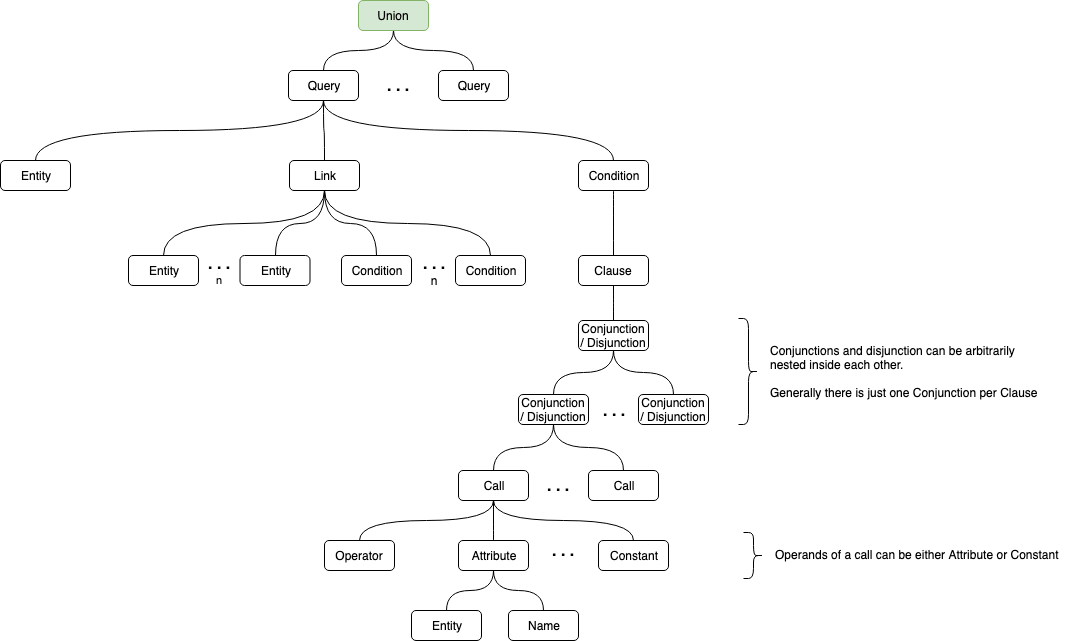

The diagram above was exported from draw.io. Its source (the exported page's mxGraphModel, read from the mxfile embedded in the PNG):
<mxGraphModel dx="1186" dy="875" grid="1" gridSize="10" guides="1" tooltips="1" connect="1" arrows="1" fold="1" page="1" pageScale="1" pageWidth="827" pageHeight="1169" math="0" shadow="0">
  <root>
    <mxCell id="0" />
    <mxCell id="1" parent="0" />
    <mxCell id="BVekG_xPt1sBwUVmcP93-33" style="edgeStyle=orthogonalEdgeStyle;rounded=0;orthogonalLoop=1;jettySize=auto;html=1;entryX=0.5;entryY=0;entryDx=0;entryDy=0;curved=1;endArrow=none;endFill=0;" edge="1" parent="1" source="BVekG_xPt1sBwUVmcP93-28" target="BVekG_xPt1sBwUVmcP93-30">
      <mxGeometry relative="1" as="geometry" />
    </mxCell>
    <mxCell id="BVekG_xPt1sBwUVmcP93-34" style="edgeStyle=orthogonalEdgeStyle;rounded=0;orthogonalLoop=1;jettySize=auto;html=1;entryX=0.5;entryY=0;entryDx=0;entryDy=0;exitX=0.5;exitY=1;exitDx=0;exitDy=0;curved=1;endArrow=none;endFill=0;" edge="1" parent="1" source="BVekG_xPt1sBwUVmcP93-28" target="BVekG_xPt1sBwUVmcP93-31">
      <mxGeometry relative="1" as="geometry" />
    </mxCell>
    <mxCell id="BVekG_xPt1sBwUVmcP93-28" value="Union" style="rounded=1;whiteSpace=wrap;html=1;fillColor=#d5e8d4;strokeColor=#82b366;" vertex="1" parent="1">
      <mxGeometry x="360" y="190" width="70" height="30" as="geometry" />
    </mxCell>
    <mxCell id="BVekG_xPt1sBwUVmcP93-32" value="&lt;b&gt;&lt;font style=&quot;font-size: 16px&quot;&gt;. . .&lt;/font&gt;&lt;/b&gt;" style="edgeStyle=orthogonalEdgeStyle;rounded=0;orthogonalLoop=1;jettySize=auto;html=1;endArrow=none;endFill=0;strokeColor=none;" edge="1" parent="1" source="BVekG_xPt1sBwUVmcP93-30" target="BVekG_xPt1sBwUVmcP93-31">
      <mxGeometry relative="1" as="geometry" />
    </mxCell>
    <mxCell id="BVekG_xPt1sBwUVmcP93-36" value="" style="edgeStyle=orthogonalEdgeStyle;curved=1;rounded=0;orthogonalLoop=1;jettySize=auto;html=1;endArrow=none;endFill=0;exitX=0.5;exitY=1;exitDx=0;exitDy=0;" edge="1" parent="1" source="BVekG_xPt1sBwUVmcP93-30" target="BVekG_xPt1sBwUVmcP93-35">
      <mxGeometry relative="1" as="geometry" />
    </mxCell>
    <mxCell id="BVekG_xPt1sBwUVmcP93-40" style="edgeStyle=orthogonalEdgeStyle;curved=1;rounded=0;orthogonalLoop=1;jettySize=auto;html=1;endArrow=none;endFill=0;" edge="1" parent="1" source="BVekG_xPt1sBwUVmcP93-30" target="BVekG_xPt1sBwUVmcP93-38">
      <mxGeometry relative="1" as="geometry" />
    </mxCell>
    <mxCell id="BVekG_xPt1sBwUVmcP93-43" style="edgeStyle=orthogonalEdgeStyle;curved=1;rounded=0;orthogonalLoop=1;jettySize=auto;html=1;endArrow=none;endFill=0;exitX=0.5;exitY=1;exitDx=0;exitDy=0;" edge="1" parent="1" source="BVekG_xPt1sBwUVmcP93-30" target="BVekG_xPt1sBwUVmcP93-41">
      <mxGeometry relative="1" as="geometry" />
    </mxCell>
    <mxCell id="BVekG_xPt1sBwUVmcP93-30" value="Query" style="rounded=1;whiteSpace=wrap;html=1;" vertex="1" parent="1">
      <mxGeometry x="290" y="260" width="70" height="30" as="geometry" />
    </mxCell>
    <mxCell id="BVekG_xPt1sBwUVmcP93-35" value="Entity" style="rounded=1;whiteSpace=wrap;html=1;" vertex="1" parent="1">
      <mxGeometry x="2" y="350" width="70" height="30" as="geometry" />
    </mxCell>
    <mxCell id="BVekG_xPt1sBwUVmcP93-47" style="edgeStyle=orthogonalEdgeStyle;curved=1;rounded=0;orthogonalLoop=1;jettySize=auto;html=1;exitX=0.5;exitY=1;exitDx=0;exitDy=0;entryX=0.5;entryY=0;entryDx=0;entryDy=0;endArrow=none;endFill=0;" edge="1" parent="1" source="BVekG_xPt1sBwUVmcP93-38" target="BVekG_xPt1sBwUVmcP93-46">
      <mxGeometry relative="1" as="geometry" />
    </mxCell>
    <mxCell id="BVekG_xPt1sBwUVmcP93-38" value="Link" style="rounded=1;whiteSpace=wrap;html=1;" vertex="1" parent="1">
      <mxGeometry x="291" y="350" width="70" height="30" as="geometry" />
    </mxCell>
    <mxCell id="BVekG_xPt1sBwUVmcP93-59" value="" style="edgeStyle=orthogonalEdgeStyle;curved=1;rounded=0;orthogonalLoop=1;jettySize=auto;html=1;endArrow=none;endFill=0;" edge="1" parent="1" source="BVekG_xPt1sBwUVmcP93-41" target="BVekG_xPt1sBwUVmcP93-58">
      <mxGeometry relative="1" as="geometry" />
    </mxCell>
    <mxCell id="BVekG_xPt1sBwUVmcP93-41" value="Condition" style="rounded=1;whiteSpace=wrap;html=1;" vertex="1" parent="1">
      <mxGeometry x="580" y="350" width="70" height="30" as="geometry" />
    </mxCell>
    <mxCell id="BVekG_xPt1sBwUVmcP93-61" value="" style="edgeStyle=orthogonalEdgeStyle;curved=1;rounded=0;orthogonalLoop=1;jettySize=auto;html=1;endArrow=none;endFill=0;" edge="1" parent="1" source="BVekG_xPt1sBwUVmcP93-58" target="BVekG_xPt1sBwUVmcP93-60">
      <mxGeometry relative="1" as="geometry" />
    </mxCell>
    <mxCell id="BVekG_xPt1sBwUVmcP93-58" value="Clause" style="rounded=1;whiteSpace=wrap;html=1;" vertex="1" parent="1">
      <mxGeometry x="580" y="445" width="70" height="30" as="geometry" />
    </mxCell>
    <mxCell id="BVekG_xPt1sBwUVmcP93-63" value="" style="edgeStyle=orthogonalEdgeStyle;curved=1;rounded=0;orthogonalLoop=1;jettySize=auto;html=1;endArrow=none;endFill=0;" edge="1" parent="1" source="BVekG_xPt1sBwUVmcP93-60" target="BVekG_xPt1sBwUVmcP93-62">
      <mxGeometry relative="1" as="geometry" />
    </mxCell>
    <mxCell id="BVekG_xPt1sBwUVmcP93-60" value="Conjunction / Disjunction" style="rounded=1;whiteSpace=wrap;html=1;" vertex="1" parent="1">
      <mxGeometry x="580" y="510" width="70" height="30" as="geometry" />
    </mxCell>
    <mxCell id="BVekG_xPt1sBwUVmcP93-65" value="" style="edgeStyle=orthogonalEdgeStyle;curved=1;rounded=0;orthogonalLoop=1;jettySize=auto;html=1;endArrow=none;endFill=0;strokeColor=none;" edge="1" parent="1" source="BVekG_xPt1sBwUVmcP93-62" target="BVekG_xPt1sBwUVmcP93-64">
      <mxGeometry relative="1" as="geometry" />
    </mxCell>
    <mxCell id="BVekG_xPt1sBwUVmcP93-67" value="&lt;font style=&quot;font-size: 16px&quot;&gt;&lt;b&gt;. . .&lt;/b&gt;&lt;/font&gt;" style="text;html=1;resizable=0;points=[];align=center;verticalAlign=middle;labelBackgroundColor=#ffffff;" vertex="1" connectable="0" parent="BVekG_xPt1sBwUVmcP93-65">
      <mxGeometry y="-1" relative="1" as="geometry">
        <mxPoint as="offset" />
      </mxGeometry>
    </mxCell>
    <mxCell id="BVekG_xPt1sBwUVmcP93-71" value="" style="edgeStyle=orthogonalEdgeStyle;curved=1;rounded=0;orthogonalLoop=1;jettySize=auto;html=1;endArrow=none;endFill=0;" edge="1" parent="1" source="BVekG_xPt1sBwUVmcP93-62" target="BVekG_xPt1sBwUVmcP93-70">
      <mxGeometry relative="1" as="geometry" />
    </mxCell>
    <mxCell id="BVekG_xPt1sBwUVmcP93-62" value="Conjunction / Disjunction" style="rounded=1;whiteSpace=wrap;html=1;" vertex="1" parent="1">
      <mxGeometry x="520" y="584" width="70" height="30" as="geometry" />
    </mxCell>
    <mxCell id="BVekG_xPt1sBwUVmcP93-73" value="&lt;b&gt;&lt;font style=&quot;font-size: 16px&quot;&gt;. . .&lt;/font&gt;&lt;/b&gt;" style="edgeStyle=orthogonalEdgeStyle;curved=1;rounded=0;orthogonalLoop=1;jettySize=auto;html=1;endArrow=none;endFill=0;strokeColor=none;" edge="1" parent="1" source="BVekG_xPt1sBwUVmcP93-70" target="BVekG_xPt1sBwUVmcP93-72">
      <mxGeometry relative="1" as="geometry" />
    </mxCell>
    <mxCell id="BVekG_xPt1sBwUVmcP93-76" value="" style="edgeStyle=orthogonalEdgeStyle;curved=1;rounded=0;orthogonalLoop=1;jettySize=auto;html=1;endArrow=none;endFill=0;exitX=0.5;exitY=1;exitDx=0;exitDy=0;" edge="1" parent="1" source="BVekG_xPt1sBwUVmcP93-70" target="BVekG_xPt1sBwUVmcP93-75">
      <mxGeometry relative="1" as="geometry" />
    </mxCell>
    <mxCell id="BVekG_xPt1sBwUVmcP93-70" value="Call" style="rounded=1;whiteSpace=wrap;html=1;" vertex="1" parent="1">
      <mxGeometry x="460" y="660" width="70" height="30" as="geometry" />
    </mxCell>
    <mxCell id="BVekG_xPt1sBwUVmcP93-75" value="Operator" style="rounded=1;whiteSpace=wrap;html=1;" vertex="1" parent="1">
      <mxGeometry x="326" y="730" width="70" height="30" as="geometry" />
    </mxCell>
    <mxCell id="BVekG_xPt1sBwUVmcP93-79" style="edgeStyle=orthogonalEdgeStyle;curved=1;rounded=0;orthogonalLoop=1;jettySize=auto;html=1;endArrow=none;endFill=0;" edge="1" parent="1" source="BVekG_xPt1sBwUVmcP93-77" target="BVekG_xPt1sBwUVmcP93-70">
      <mxGeometry relative="1" as="geometry" />
    </mxCell>
    <mxCell id="BVekG_xPt1sBwUVmcP93-81" value="&lt;b&gt;&lt;font style=&quot;font-size: 16px&quot;&gt;. . .&lt;/font&gt;&lt;/b&gt;" style="edgeStyle=orthogonalEdgeStyle;curved=1;rounded=0;orthogonalLoop=1;jettySize=auto;html=1;endArrow=none;endFill=0;strokeColor=none;" edge="1" parent="1" source="BVekG_xPt1sBwUVmcP93-77" target="BVekG_xPt1sBwUVmcP93-80">
      <mxGeometry y="5" relative="1" as="geometry">
        <mxPoint as="offset" />
      </mxGeometry>
    </mxCell>
    <mxCell id="BVekG_xPt1sBwUVmcP93-84" value="" style="edgeStyle=orthogonalEdgeStyle;curved=1;rounded=0;orthogonalLoop=1;jettySize=auto;html=1;endArrow=none;endFill=0;" edge="1" parent="1" source="BVekG_xPt1sBwUVmcP93-77" target="BVekG_xPt1sBwUVmcP93-83">
      <mxGeometry relative="1" as="geometry" />
    </mxCell>
    <mxCell id="BVekG_xPt1sBwUVmcP93-77" value="Attribute" style="rounded=1;whiteSpace=wrap;html=1;" vertex="1" parent="1">
      <mxGeometry x="460" y="730" width="70" height="30" as="geometry" />
    </mxCell>
    <mxCell id="BVekG_xPt1sBwUVmcP93-83" value="Entity" style="rounded=1;whiteSpace=wrap;html=1;" vertex="1" parent="1">
      <mxGeometry x="413" y="800" width="70" height="30" as="geometry" />
    </mxCell>
    <mxCell id="BVekG_xPt1sBwUVmcP93-89" style="edgeStyle=orthogonalEdgeStyle;curved=1;rounded=0;orthogonalLoop=1;jettySize=auto;html=1;endArrow=none;endFill=0;" edge="1" parent="1" source="BVekG_xPt1sBwUVmcP93-87" target="BVekG_xPt1sBwUVmcP93-77">
      <mxGeometry relative="1" as="geometry" />
    </mxCell>
    <mxCell id="BVekG_xPt1sBwUVmcP93-87" value="Name" style="rounded=1;whiteSpace=wrap;html=1;" vertex="1" parent="1">
      <mxGeometry x="510" y="800" width="70" height="30" as="geometry" />
    </mxCell>
    <mxCell id="BVekG_xPt1sBwUVmcP93-82" style="edgeStyle=orthogonalEdgeStyle;curved=1;rounded=0;orthogonalLoop=1;jettySize=auto;html=1;entryX=0.5;entryY=1;entryDx=0;entryDy=0;endArrow=none;endFill=0;exitX=0.5;exitY=0;exitDx=0;exitDy=0;" edge="1" parent="1" source="BVekG_xPt1sBwUVmcP93-80" target="BVekG_xPt1sBwUVmcP93-70">
      <mxGeometry relative="1" as="geometry" />
    </mxCell>
    <mxCell id="BVekG_xPt1sBwUVmcP93-80" value="Constant" style="rounded=1;whiteSpace=wrap;html=1;" vertex="1" parent="1">
      <mxGeometry x="600" y="730" width="70" height="30" as="geometry" />
    </mxCell>
    <mxCell id="BVekG_xPt1sBwUVmcP93-74" style="edgeStyle=orthogonalEdgeStyle;curved=1;rounded=0;orthogonalLoop=1;jettySize=auto;html=1;entryX=0.5;entryY=1;entryDx=0;entryDy=0;endArrow=none;endFill=0;" edge="1" parent="1" source="BVekG_xPt1sBwUVmcP93-72" target="BVekG_xPt1sBwUVmcP93-62">
      <mxGeometry relative="1" as="geometry" />
    </mxCell>
    <mxCell id="BVekG_xPt1sBwUVmcP93-72" value="Call" style="rounded=1;whiteSpace=wrap;html=1;" vertex="1" parent="1">
      <mxGeometry x="590" y="660" width="70" height="30" as="geometry" />
    </mxCell>
    <mxCell id="BVekG_xPt1sBwUVmcP93-66" style="edgeStyle=orthogonalEdgeStyle;curved=1;rounded=0;orthogonalLoop=1;jettySize=auto;html=1;endArrow=none;endFill=0;" edge="1" parent="1" source="BVekG_xPt1sBwUVmcP93-64" target="BVekG_xPt1sBwUVmcP93-60">
      <mxGeometry relative="1" as="geometry" />
    </mxCell>
    <mxCell id="BVekG_xPt1sBwUVmcP93-64" value="Conjunction / Disjunction" style="rounded=1;whiteSpace=wrap;html=1;" vertex="1" parent="1">
      <mxGeometry x="640" y="584" width="70" height="30" as="geometry" />
    </mxCell>
    <mxCell id="BVekG_xPt1sBwUVmcP93-31" value="Query" style="rounded=1;whiteSpace=wrap;html=1;" vertex="1" parent="1">
      <mxGeometry x="440" y="260" width="70" height="30" as="geometry" />
    </mxCell>
    <mxCell id="BVekG_xPt1sBwUVmcP93-45" style="edgeStyle=orthogonalEdgeStyle;curved=1;rounded=0;orthogonalLoop=1;jettySize=auto;html=1;entryX=0.5;entryY=1;entryDx=0;entryDy=0;endArrow=none;endFill=0;exitX=0.5;exitY=0;exitDx=0;exitDy=0;" edge="1" parent="1" source="BVekG_xPt1sBwUVmcP93-44" target="BVekG_xPt1sBwUVmcP93-38">
      <mxGeometry relative="1" as="geometry" />
    </mxCell>
    <mxCell id="BVekG_xPt1sBwUVmcP93-52" value="&lt;b style=&quot;font-size: 16px&quot;&gt;. . .&lt;br&gt;&lt;/b&gt;n" style="edgeStyle=orthogonalEdgeStyle;curved=1;rounded=0;orthogonalLoop=1;jettySize=auto;html=1;endArrow=none;endFill=0;strokeColor=none;" edge="1" parent="1" source="BVekG_xPt1sBwUVmcP93-44" target="BVekG_xPt1sBwUVmcP93-48">
      <mxGeometry relative="1" as="geometry" />
    </mxCell>
    <mxCell id="BVekG_xPt1sBwUVmcP93-44" value="Entity" style="rounded=1;whiteSpace=wrap;html=1;" vertex="1" parent="1">
      <mxGeometry x="130" y="445" width="70" height="30" as="geometry" />
    </mxCell>
    <mxCell id="BVekG_xPt1sBwUVmcP93-55" style="edgeStyle=orthogonalEdgeStyle;curved=1;rounded=0;orthogonalLoop=1;jettySize=auto;html=1;entryX=0;entryY=0.5;entryDx=0;entryDy=0;endArrow=none;endFill=0;strokeColor=none;" edge="1" parent="1" source="BVekG_xPt1sBwUVmcP93-46" target="BVekG_xPt1sBwUVmcP93-53">
      <mxGeometry relative="1" as="geometry" />
    </mxCell>
    <mxCell id="BVekG_xPt1sBwUVmcP93-56" value="&lt;b style=&quot;font-size: 16px&quot;&gt;. . .&lt;br&gt;&lt;/b&gt;n" style="text;html=1;resizable=0;points=[];align=center;verticalAlign=middle;labelBackgroundColor=#ffffff;" vertex="1" connectable="0" parent="BVekG_xPt1sBwUVmcP93-55">
      <mxGeometry x="0.2093" y="4" relative="1" as="geometry">
        <mxPoint x="-4.5" y="4" as="offset" />
      </mxGeometry>
    </mxCell>
    <mxCell id="BVekG_xPt1sBwUVmcP93-46" value="Condition" style="rounded=1;whiteSpace=wrap;html=1;" vertex="1" parent="1">
      <mxGeometry x="343" y="445" width="70" height="30" as="geometry" />
    </mxCell>
    <mxCell id="BVekG_xPt1sBwUVmcP93-57" style="edgeStyle=orthogonalEdgeStyle;curved=1;rounded=0;orthogonalLoop=1;jettySize=auto;html=1;exitX=0.5;exitY=0;exitDx=0;exitDy=0;entryX=0.5;entryY=1;entryDx=0;entryDy=0;endArrow=none;endFill=0;" edge="1" parent="1" source="BVekG_xPt1sBwUVmcP93-53" target="BVekG_xPt1sBwUVmcP93-38">
      <mxGeometry relative="1" as="geometry" />
    </mxCell>
    <mxCell id="BVekG_xPt1sBwUVmcP93-53" value="Condition" style="rounded=1;whiteSpace=wrap;html=1;" vertex="1" parent="1">
      <mxGeometry x="457" y="445" width="70" height="30" as="geometry" />
    </mxCell>
    <mxCell id="BVekG_xPt1sBwUVmcP93-51" style="edgeStyle=orthogonalEdgeStyle;curved=1;rounded=0;orthogonalLoop=1;jettySize=auto;html=1;exitX=0.5;exitY=0;exitDx=0;exitDy=0;entryX=0.5;entryY=1;entryDx=0;entryDy=0;endArrow=none;endFill=0;" edge="1" parent="1" source="BVekG_xPt1sBwUVmcP93-48" target="BVekG_xPt1sBwUVmcP93-38">
      <mxGeometry relative="1" as="geometry" />
    </mxCell>
    <mxCell id="BVekG_xPt1sBwUVmcP93-48" value="Entity" style="rounded=1;whiteSpace=wrap;html=1;" vertex="1" parent="1">
      <mxGeometry x="241.5" y="445" width="70" height="30" as="geometry" />
    </mxCell>
    <mxCell id="BVekG_xPt1sBwUVmcP93-68" value="" style="shape=curlyBracket;whiteSpace=wrap;html=1;rounded=1;rotation=180;" vertex="1" parent="1">
      <mxGeometry x="740" y="508" width="20" height="106" as="geometry" />
    </mxCell>
    <mxCell id="BVekG_xPt1sBwUVmcP93-69" value="Conjunctions and disjunction can be arbitrarily&lt;br&gt;nested inside each other.&lt;br&gt;&lt;br&gt;Generally there is just one Conjunction per Clause" style="text;html=1;resizable=0;points=[];autosize=1;align=left;verticalAlign=top;spacingTop=-4;" vertex="1" parent="1">
      <mxGeometry x="770" y="531" width="280" height="60" as="geometry" />
    </mxCell>
    <mxCell id="BVekG_xPt1sBwUVmcP93-85" value="" style="shape=curlyBracket;whiteSpace=wrap;html=1;rounded=1;rotation=180;" vertex="1" parent="1">
      <mxGeometry x="745" y="722" width="20" height="46" as="geometry" />
    </mxCell>
    <mxCell id="BVekG_xPt1sBwUVmcP93-86" value="Operands of a call can be either Attribute or Constant" style="text;html=1;resizable=0;points=[];autosize=1;align=left;verticalAlign=top;spacingTop=-4;" vertex="1" parent="1">
      <mxGeometry x="775" y="735" width="300" height="20" as="geometry" />
    </mxCell>
  </root>
</mxGraphModel>